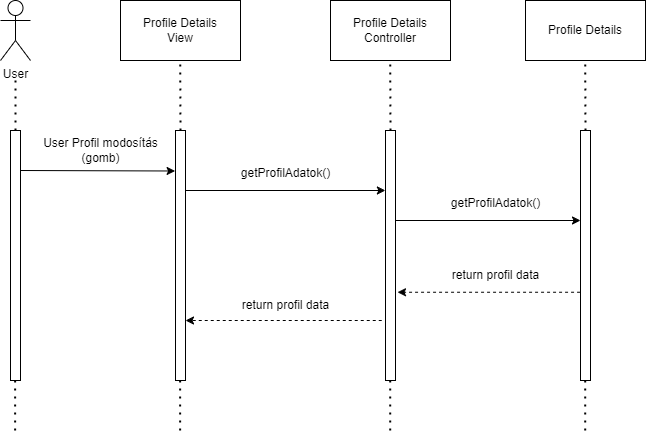

The diagram above was exported from draw.io. Its source (the exported page's mxGraphModel, read from the mxfile embedded in the PNG):
<mxGraphModel dx="752" dy="797" grid="1" gridSize="10" guides="1" tooltips="1" connect="1" arrows="1" fold="1" page="1" pageScale="1" pageWidth="827" pageHeight="1169" math="0" shadow="0">
  <root>
    <mxCell id="0" />
    <mxCell id="1" parent="0" />
    <mxCell id="tw3OJXXlgLSeFjqnmRU5-1" value="User" style="shape=umlActor;verticalLabelPosition=bottom;verticalAlign=top;html=1;outlineConnect=0;" vertex="1" parent="1">
      <mxGeometry x="40" y="50" width="30" height="60" as="geometry" />
    </mxCell>
    <mxCell id="tw3OJXXlgLSeFjqnmRU5-2" value="Profile Details&lt;br&gt;View" style="rounded=0;whiteSpace=wrap;html=1;" vertex="1" parent="1">
      <mxGeometry x="160" y="50" width="120" height="60" as="geometry" />
    </mxCell>
    <mxCell id="tw3OJXXlgLSeFjqnmRU5-3" value="Profile Details&lt;br&gt;Controller" style="rounded=0;whiteSpace=wrap;html=1;" vertex="1" parent="1">
      <mxGeometry x="370" y="50" width="120" height="60" as="geometry" />
    </mxCell>
    <mxCell id="tw3OJXXlgLSeFjqnmRU5-5" value="" style="rounded=0;whiteSpace=wrap;html=1;" vertex="1" parent="1">
      <mxGeometry x="50" y="180" width="10" height="250" as="geometry" />
    </mxCell>
    <mxCell id="tw3OJXXlgLSeFjqnmRU5-6" value="" style="rounded=0;whiteSpace=wrap;html=1;" vertex="1" parent="1">
      <mxGeometry x="215" y="180" width="10" height="250" as="geometry" />
    </mxCell>
    <mxCell id="tw3OJXXlgLSeFjqnmRU5-7" value="" style="rounded=0;whiteSpace=wrap;html=1;" vertex="1" parent="1">
      <mxGeometry x="425" y="180" width="10" height="250" as="geometry" />
    </mxCell>
    <mxCell id="tw3OJXXlgLSeFjqnmRU5-8" value="" style="rounded=0;whiteSpace=wrap;html=1;" vertex="1" parent="1">
      <mxGeometry x="620" y="180" width="10" height="250" as="geometry" />
    </mxCell>
    <mxCell id="tw3OJXXlgLSeFjqnmRU5-9" value="Profile Details" style="rounded=0;whiteSpace=wrap;html=1;" vertex="1" parent="1">
      <mxGeometry x="565" y="50" width="120" height="60" as="geometry" />
    </mxCell>
    <mxCell id="tw3OJXXlgLSeFjqnmRU5-10" value="" style="endArrow=none;dashed=1;html=1;dashPattern=1 3;strokeWidth=2;rounded=0;exitX=0.5;exitY=0;exitDx=0;exitDy=0;" edge="1" parent="1" source="tw3OJXXlgLSeFjqnmRU5-5">
      <mxGeometry width="50" height="50" relative="1" as="geometry">
        <mxPoint x="60" y="170" as="sourcePoint" />
        <mxPoint x="55" y="130" as="targetPoint" />
      </mxGeometry>
    </mxCell>
    <mxCell id="tw3OJXXlgLSeFjqnmRU5-11" value="" style="endArrow=none;dashed=1;html=1;dashPattern=1 3;strokeWidth=2;rounded=0;exitX=0.5;exitY=0;exitDx=0;exitDy=0;" edge="1" parent="1" source="tw3OJXXlgLSeFjqnmRU5-6">
      <mxGeometry width="50" height="50" relative="1" as="geometry">
        <mxPoint x="219.72" y="160" as="sourcePoint" />
        <mxPoint x="219.72" y="110" as="targetPoint" />
      </mxGeometry>
    </mxCell>
    <mxCell id="tw3OJXXlgLSeFjqnmRU5-12" value="" style="endArrow=none;dashed=1;html=1;dashPattern=1 3;strokeWidth=2;rounded=0;exitX=0.5;exitY=0;exitDx=0;exitDy=0;" edge="1" parent="1">
      <mxGeometry width="50" height="50" relative="1" as="geometry">
        <mxPoint x="430" y="180" as="sourcePoint" />
        <mxPoint x="429.72" y="110" as="targetPoint" />
      </mxGeometry>
    </mxCell>
    <mxCell id="tw3OJXXlgLSeFjqnmRU5-13" value="" style="endArrow=none;dashed=1;html=1;dashPattern=1 3;strokeWidth=2;rounded=0;exitX=0.5;exitY=0;exitDx=0;exitDy=0;" edge="1" parent="1">
      <mxGeometry width="50" height="50" relative="1" as="geometry">
        <mxPoint x="625" y="180" as="sourcePoint" />
        <mxPoint x="624.72" y="110" as="targetPoint" />
      </mxGeometry>
    </mxCell>
    <mxCell id="tw3OJXXlgLSeFjqnmRU5-14" value="" style="endArrow=none;dashed=1;html=1;dashPattern=1 3;strokeWidth=2;rounded=0;exitX=0.5;exitY=0;exitDx=0;exitDy=0;" edge="1" parent="1">
      <mxGeometry width="50" height="50" relative="1" as="geometry">
        <mxPoint x="54.62" y="480" as="sourcePoint" />
        <mxPoint x="54.62" y="430" as="targetPoint" />
      </mxGeometry>
    </mxCell>
    <mxCell id="tw3OJXXlgLSeFjqnmRU5-15" value="" style="endArrow=none;dashed=1;html=1;dashPattern=1 3;strokeWidth=2;rounded=0;exitX=0.5;exitY=0;exitDx=0;exitDy=0;" edge="1" parent="1">
      <mxGeometry width="50" height="50" relative="1" as="geometry">
        <mxPoint x="219.62" y="480" as="sourcePoint" />
        <mxPoint x="219.62" y="430" as="targetPoint" />
      </mxGeometry>
    </mxCell>
    <mxCell id="tw3OJXXlgLSeFjqnmRU5-16" value="" style="endArrow=none;dashed=1;html=1;dashPattern=1 3;strokeWidth=2;rounded=0;exitX=0.5;exitY=0;exitDx=0;exitDy=0;" edge="1" parent="1">
      <mxGeometry width="50" height="50" relative="1" as="geometry">
        <mxPoint x="429.7" y="480" as="sourcePoint" />
        <mxPoint x="429.7" y="430" as="targetPoint" />
      </mxGeometry>
    </mxCell>
    <mxCell id="tw3OJXXlgLSeFjqnmRU5-17" value="" style="endArrow=none;dashed=1;html=1;dashPattern=1 3;strokeWidth=2;rounded=0;exitX=0.5;exitY=0;exitDx=0;exitDy=0;" edge="1" parent="1">
      <mxGeometry width="50" height="50" relative="1" as="geometry">
        <mxPoint x="624.7" y="480" as="sourcePoint" />
        <mxPoint x="624.7" y="430" as="targetPoint" />
      </mxGeometry>
    </mxCell>
    <mxCell id="tw3OJXXlgLSeFjqnmRU5-18" value="" style="endArrow=classic;html=1;rounded=0;exitX=1;exitY=0.16;exitDx=0;exitDy=0;exitPerimeter=0;entryX=-0.04;entryY=0.162;entryDx=0;entryDy=0;entryPerimeter=0;" edge="1" parent="1" source="tw3OJXXlgLSeFjqnmRU5-5" target="tw3OJXXlgLSeFjqnmRU5-6">
      <mxGeometry width="50" height="50" relative="1" as="geometry">
        <mxPoint x="320" y="440" as="sourcePoint" />
        <mxPoint x="190" y="220" as="targetPoint" />
      </mxGeometry>
    </mxCell>
    <mxCell id="tw3OJXXlgLSeFjqnmRU5-19" value="" style="endArrow=classic;html=1;rounded=0;exitX=1;exitY=0.16;exitDx=0;exitDy=0;exitPerimeter=0;entryX=-0.012;entryY=0.24;entryDx=0;entryDy=0;entryPerimeter=0;" edge="1" parent="1" target="tw3OJXXlgLSeFjqnmRU5-7">
      <mxGeometry width="50" height="50" relative="1" as="geometry">
        <mxPoint x="225" y="240" as="sourcePoint" />
        <mxPoint x="420" y="240" as="targetPoint" />
      </mxGeometry>
    </mxCell>
    <mxCell id="tw3OJXXlgLSeFjqnmRU5-20" value="" style="endArrow=classic;html=1;rounded=0;exitX=1;exitY=0.16;exitDx=0;exitDy=0;exitPerimeter=0;" edge="1" parent="1">
      <mxGeometry width="50" height="50" relative="1" as="geometry">
        <mxPoint x="435" y="270" as="sourcePoint" />
        <mxPoint x="620" y="270" as="targetPoint" />
      </mxGeometry>
    </mxCell>
    <mxCell id="tw3OJXXlgLSeFjqnmRU5-21" value="" style="endArrow=classic;html=1;rounded=0;exitX=-0.044;exitY=0.647;exitDx=0;exitDy=0;exitPerimeter=0;dashed=1;entryX=1.2;entryY=0.647;entryDx=0;entryDy=0;entryPerimeter=0;" edge="1" parent="1" source="tw3OJXXlgLSeFjqnmRU5-8" target="tw3OJXXlgLSeFjqnmRU5-7">
      <mxGeometry width="50" height="50" relative="1" as="geometry">
        <mxPoint x="435" y="350" as="sourcePoint" />
        <mxPoint x="620" y="350" as="targetPoint" />
      </mxGeometry>
    </mxCell>
    <mxCell id="tw3OJXXlgLSeFjqnmRU5-22" value="" style="endArrow=classic;html=1;rounded=0;exitX=-0.425;exitY=0.721;exitDx=0;exitDy=0;exitPerimeter=0;entryX=0.95;entryY=0.721;entryDx=0;entryDy=0;entryPerimeter=0;dashed=1;" edge="1" parent="1">
      <mxGeometry width="50" height="50" relative="1" as="geometry">
        <mxPoint x="421.25" y="370" as="sourcePoint" />
        <mxPoint x="225" y="370" as="targetPoint" />
      </mxGeometry>
    </mxCell>
    <mxCell id="tw3OJXXlgLSeFjqnmRU5-23" value="User Profil modosítás&lt;br&gt;(gomb)" style="text;html=1;align=center;verticalAlign=middle;resizable=0;points=[];autosize=1;strokeColor=none;fillColor=none;" vertex="1" parent="1">
      <mxGeometry x="70" y="180" width="140" height="40" as="geometry" />
    </mxCell>
    <mxCell id="tw3OJXXlgLSeFjqnmRU5-24" value="getProfilAdatok()" style="text;html=1;align=center;verticalAlign=middle;resizable=0;points=[];autosize=1;strokeColor=none;fillColor=none;" vertex="1" parent="1">
      <mxGeometry x="270" y="208" width="110" height="30" as="geometry" />
    </mxCell>
    <mxCell id="tw3OJXXlgLSeFjqnmRU5-25" value="getProfilAdatok()" style="text;html=1;align=center;verticalAlign=middle;resizable=0;points=[];autosize=1;strokeColor=none;fillColor=none;" vertex="1" parent="1">
      <mxGeometry x="480" y="238" width="110" height="30" as="geometry" />
    </mxCell>
    <mxCell id="tw3OJXXlgLSeFjqnmRU5-26" value="return profil data" style="text;html=1;align=center;verticalAlign=middle;resizable=0;points=[];autosize=1;strokeColor=none;fillColor=none;" vertex="1" parent="1">
      <mxGeometry x="480" y="310" width="110" height="30" as="geometry" />
    </mxCell>
    <mxCell id="tw3OJXXlgLSeFjqnmRU5-27" value="return profil data" style="text;html=1;align=center;verticalAlign=middle;resizable=0;points=[];autosize=1;strokeColor=none;fillColor=none;" vertex="1" parent="1">
      <mxGeometry x="270" y="340" width="110" height="30" as="geometry" />
    </mxCell>
  </root>
</mxGraphModel>